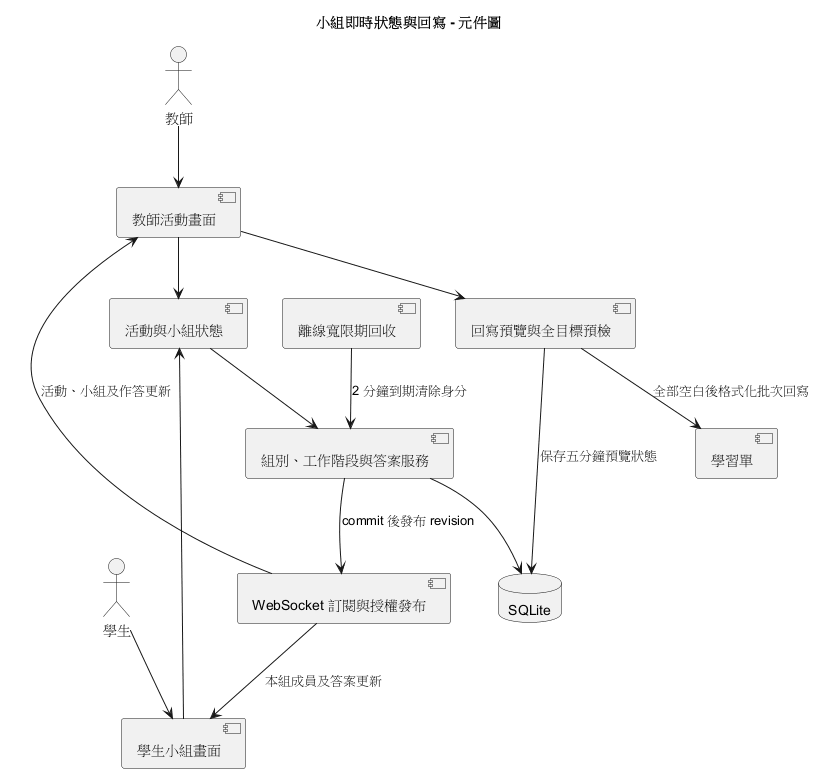

The diagram above was rendered by PlantUML. Its source (embedded in the PNG):
@startuml
title 小組即時狀態與回寫 - 元件圖
actor 教師
actor 學生
component "教師活動畫面" as TeacherUI
component "學生小組畫面" as StudentUI
component "活動與小組狀態" as Activity
component "組別、工作階段與答案服務" as TeamState
database "SQLite" as DB
component "WebSocket 訂閱與授權發布" as Realtime
component "離線寬限期回收" as Expiry
component "回寫預覽與全目標預檢" as Preview
component "學習單" as Sheet
教師 --> TeacherUI
學生 --> StudentUI
TeacherUI --> Activity
StudentUI --> Activity
Activity --> TeamState
TeamState --> DB
TeamState --> Realtime : commit 後發布 revision
Expiry --> TeamState : 2 分鐘到期清除身分
Realtime --> TeacherUI : 活動、小組及作答更新
Realtime --> StudentUI : 本組成員及答案更新
TeacherUI --> Preview
Preview --> DB : 保存五分鐘預覽狀態
Preview --> Sheet : 全部空白後格式化批次回寫
@enduml